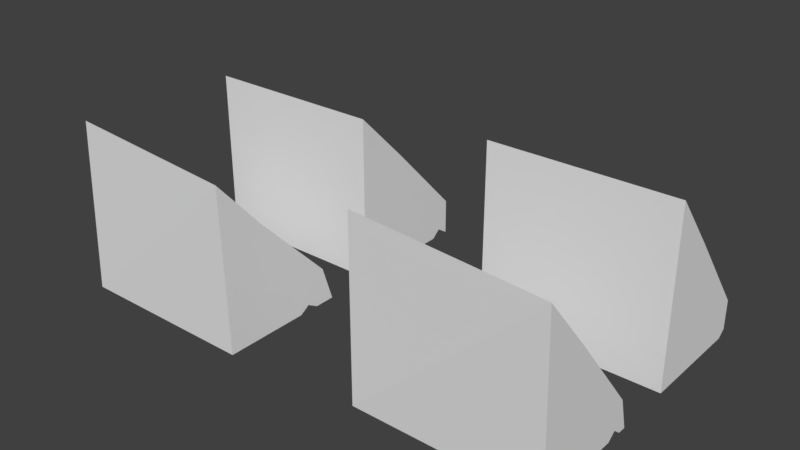 # Source: eyebrowTrackingWedges_final_2023.blend  (saved by Blender 2.79.0; exported with 4.5.12 LTS)
import bpy
from mathutils import Matrix  # noqa: F401  (used for matrix-valued properties, if any)

bpy.ops.wm.read_factory_settings(use_empty=True)
scene = bpy.context.scene
scene.name = 'Scene'

# ---- collections
col_collection_1 = bpy.data.collections.new('Collection 1'); scene.collection.children.link(col_collection_1)

# ---- materials (node trees are filled in below, after node groups)
mat_material = bpy.data.materials.new('Material')
mat_material.alpha_threshold = 0.0
mat_material.use_transparent_shadow = False
mat_material.roughness = 0.5
mat_material.line_color = (0.0, 0.0, 0.0, 1.0)

# ---- material node trees

# ---- world
world_world = bpy.data.worlds.new('World'); scene.world = world_world
world_world.color = (0.05088, 0.05088, 0.05088)
world_world.use_sun_shadow = False
world_world.sun_shadow_jitter_overblur = 0.0
world_world.cycles.sampling_method = 'MANUAL'

# ---- meshes
me_cube_003 = bpy.data.meshes.new('Cube.003')
me_cube_003.from_pydata([(0.8077, 0.2484, -0.6932), (0.8063, -0.8836, 0.6852), (-0.9897, 0.3252, -0.6319), (-0.9925, -0.0676, -1.003), (-0.991, -0.8068, 0.7465), (0.8075, -0.0676, -1.003), (-0.9925, -0.8015, -1.003), (-0.9925, 0.3303, -1.003), (0.8073, -0.4116, 0.1232), (-0.99, -0.3348, 0.1845), (0.8075, -0.8015, -1.003), (0.8075, 0.3303, -1.003), (-0.9899, -0.2028, 0.02125), (-0.9899, -0.0708, -0.142), (-0.9898, 0.0612, -0.3053), (-0.9897, 0.1932, -0.4686), (-0.9925, 0.01198, -1.003), (-0.9925, 0.09156, -1.003), (-0.9925, 0.1711, -1.003), (-0.9925, 0.2507, -1.003), (0.8076, 0.1164, -0.5299), (0.8075, -0.01562, -0.3666), (0.8074, -0.1476, -0.2033), (0.8074, -0.2796, -0.04006), (0.8075, 0.2507, -1.003), (0.8075, 0.1711, -0.9374), (0.8075, 0.09156, -1.003), (0.8075, 0.01198, -1.003)], [], [(8, 9, 4, 1), (2, 0, 11, 7), (8, 1, 10, 5), (23, 8, 5, 27), (5, 10, 6, 3), (15, 2, 7, 19), (4, 9, 3, 6), (27, 5, 3, 16), (1, 4, 6, 10), (23, 12, 9, 8), (0, 2, 15, 20), (20, 15, 14, 21), (21, 14, 13, 22), (22, 13, 12, 23), (11, 24, 19, 7), (24, 25, 18, 19), (25, 26, 17, 18), (26, 27, 16, 17), (9, 12, 16, 3), (12, 13, 17, 16), (13, 14, 18, 17), (14, 15, 19, 18), (0, 20, 24, 11), (20, 21, 25, 24), (21, 22, 26, 25), (22, 23, 27, 26)])
me_cube_003.materials.append(mat_material)
me_cube_003.use_remesh_preserve_volume = False
me_cube_003.use_remesh_preserve_attributes = False
me_cube_003.use_mirror_vertex_groups = False
me_cube_003.update()
me_cube_002 = bpy.data.meshes.new('Cube.002')
me_cube_002.from_pydata([(0.8065, 0.2131, -0.654), (0.808, -0.9519, 0.6027), (-0.9325, 0.3158, -0.5512), (-0.9925, -0.1858, -1.003), (-0.9309, -0.8933, 0.6848), (0.8075, -0.1858, -1.003), (-0.9925, -0.9197, -1.003), (-0.9925, 0.3252, -1.003), (0.808, -0.493, 0.07902), (-0.9309, -0.3903, 0.1818), (0.8075, -0.9197, -1.003), (0.8075, 0.3252, -1.003), (-0.9313, -0.249, 0.03516), (-0.9316, -0.1078, -0.1114), (-0.9319, 0.0334, -0.258), (-0.9322, 0.1746, -0.4046), (-0.9925, -0.08363, -1.003), (-0.9925, 0.01857, -1.003), (-0.9925, 0.1208, -1.003), (-0.9925, 0.223, -1.003), (0.8068, 0.07188, -0.5074), (0.8071, -0.06934, -0.3608), (0.8074, -0.2106, -0.2142), (0.8077, -0.3518, -0.06758), (0.8075, 0.223, -1.003), (0.8075, 0.1208, -1.003), (0.8075, 0.0134, -0.9408), (0.8075, -0.08363, -1.003)], [], [(8, 9, 4, 1), (2, 0, 11, 7), (8, 1, 10, 5), (23, 8, 5, 27), (5, 10, 6, 3), (15, 2, 7, 19), (4, 9, 3, 6), (27, 5, 3, 16), (1, 4, 6, 10), (23, 12, 9, 8), (0, 2, 15, 20), (20, 15, 14, 21), (21, 14, 13, 22), (22, 13, 12, 23), (11, 24, 19, 7), (24, 25, 18, 19), (25, 26, 17, 18), (26, 27, 16, 17), (9, 12, 16, 3), (12, 13, 17, 16), (13, 14, 18, 17), (14, 15, 19, 18), (0, 20, 24, 11), (20, 21, 25, 24), (21, 22, 26, 25), (22, 23, 27, 26)])
me_cube_002.materials.append(mat_material)
me_cube_002.use_remesh_preserve_volume = False
me_cube_002.use_remesh_preserve_attributes = False
me_cube_002.use_mirror_vertex_groups = False
me_cube_002.update()
me_cube_001 = bpy.data.meshes.new('Cube.001')
me_cube_001.from_pydata([(0.8075, 0.3235, -0.6503), (0.8075, -0.9237, 0.6247), (-0.9925, 0.3235, -0.6503), (-0.9925, -0.1858, -1.003), (-0.9925, -0.9236, 0.6248), (0.8075, -0.1858, -1.003), (-0.9925, -0.9197, -1.003), (-0.9925, 0.3252, -1.003), (0.8075, -0.4048, 0.1058), (-0.9925, -0.4047, 0.1059), (0.8075, -0.9197, -1.003), (0.8075, 0.3252, -1.003), (-0.9925, -0.2591, -0.04537), (-0.9925, -0.1134, -0.1966), (-0.9925, 0.03224, -0.3478), (-0.9925, 0.1779, -0.499), (-0.9925, -0.08363, -1.003), (-0.9925, 0.01857, -1.003), (-0.9925, 0.1208, -1.003), (-0.9925, 0.223, -1.003), (0.8075, 0.1778, -0.4991), (0.8075, 0.03218, -0.3479), (0.8075, -0.1135, -0.1966), (0.8075, -0.2591, -0.04542), (0.8075, 0.2107, -0.9292), (0.8075, 0.1208, -1.003), (0.8075, 0.01857, -1.003), (0.8075, -0.08363, -1.003)], [], [(8, 9, 4, 1), (2, 0, 11, 7), (8, 1, 10, 5), (23, 8, 5, 27), (5, 10, 6, 3), (15, 2, 7, 19), (4, 9, 3, 6), (27, 5, 3, 16), (1, 4, 6, 10), (23, 12, 9, 8), (0, 2, 15, 20), (20, 15, 14, 21), (21, 14, 13, 22), (22, 13, 12, 23), (11, 24, 19, 7), (24, 25, 18, 19), (25, 26, 17, 18), (26, 27, 16, 17), (9, 12, 16, 3), (12, 13, 17, 16), (13, 14, 18, 17), (14, 15, 19, 18), (0, 20, 24, 11), (20, 21, 25, 24), (21, 22, 26, 25), (22, 23, 27, 26)])
me_cube_001.materials.append(mat_material)
me_cube_001.use_remesh_preserve_volume = False
me_cube_001.use_remesh_preserve_attributes = False
me_cube_001.use_mirror_vertex_groups = False
me_cube_001.update()
me_cube = bpy.data.meshes.new('Cube')
me_cube.from_pydata([(0.8075, 0.3284, -0.6501), (0.8075, -0.8029, 0.7288), (-0.9925, 0.3285, -0.6501), (-0.9925, -0.0676, -1.003), (-0.9925, -0.8028, 0.7288), (0.8075, -0.0676, -1.003), (-0.9925, -0.8015, -1.003), (-0.9925, 0.3303, -1.003), (0.8075, -0.3312, 0.1666), (-0.9925, -0.3311, 0.1666), (0.8075, -0.8015, -1.003), (0.8075, 0.3303, -0.9414), (-0.9925, -0.1937, -0.003475), (-0.9925, -0.06182, -0.1668), (-0.9925, 0.0701, -0.3302), (-0.9925, 0.202, -0.4935), (-0.9925, 0.01528, -1.003), (-0.9925, 0.09486, -1.003), (-0.9925, 0.1744, -1.003), (-0.9925, 0.254, -1.003), (0.8075, 0.202, -0.4936), (0.8075, 0.07004, -0.3302), (0.8075, -0.06188, -0.1669), (0.8075, -0.1938, -0.003523), (0.8075, 0.254, -1.003), (0.8075, 0.1744, -1.003), (0.8075, 0.09486, -1.003), (0.8075, 0.01528, -1.003)], [], [(8, 9, 4, 1), (2, 0, 11, 7), (8, 1, 10, 5), (23, 8, 5, 27), (5, 10, 6, 3), (15, 2, 7, 19), (4, 9, 3, 6), (27, 5, 3, 16), (1, 4, 6, 10), (23, 12, 9, 8), (0, 2, 15, 20), (20, 15, 14, 21), (21, 14, 13, 22), (22, 13, 12, 23), (11, 24, 19, 7), (24, 25, 18, 19), (25, 26, 17, 18), (26, 27, 16, 17), (9, 12, 16, 3), (12, 13, 17, 16), (13, 14, 18, 17), (14, 15, 19, 18), (0, 20, 24, 11), (20, 21, 25, 24), (21, 22, 26, 25), (22, 23, 27, 26)])
me_cube.materials.append(mat_material)
me_cube.use_remesh_preserve_volume = False
me_cube.use_remesh_preserve_attributes = False
me_cube.use_mirror_vertex_groups = False
me_cube.update()

# ---- objects
ob_cube_003 = bpy.data.objects.new('Cube.003', me_cube_003)
ob_cube_002 = bpy.data.objects.new('Cube.002', me_cube_002)
ob_cube_001 = bpy.data.objects.new('Cube.001', me_cube_001)
ob_cube = bpy.data.objects.new('Cube', me_cube)

# ---- transforms, parenting, visibility, modifiers, constraints
ob_cube_003.location = (0.815, -1.672, 0.815)
ob_cube_003.scale = (0.815, 0.815, 0.815)
ob_cube_003.lock_rotations_4d = False
ob_cube_003.empty_display_type = 'ARROWS'
ob_cube_003.lineart.crease_threshold = 0.0
ob_cube_002.location = (-1.685, -1.672, 0.815)
ob_cube_002.scale = (0.815, 0.815, 0.815)
ob_cube_002.lock_rotations_4d = False
ob_cube_002.empty_display_type = 'ARROWS'
ob_cube_002.lineart.crease_threshold = 0.0
ob_cube_001.location = (-1.685, -0.2721, 0.815)
ob_cube_001.scale = (0.815, 0.815, 0.815)
ob_cube_001.lock_rotations_4d = False
ob_cube_001.empty_display_type = 'ARROWS'
ob_cube_001.lineart.crease_threshold = 0.0
ob_cube.location = (0.815, -0.2721, 0.815)
ob_cube.scale = (0.815, 0.815, 0.815)
ob_cube.lock_rotations_4d = False
ob_cube.empty_display_type = 'ARROWS'
ob_cube.lineart.crease_threshold = 0.0

# ---- collection membership
col_collection_1.objects.link(ob_cube_003)
col_collection_1.objects.link(ob_cube_002)
col_collection_1.objects.link(ob_cube_001)
col_collection_1.objects.link(ob_cube)

# ---- scene / render settings (as saved in the file)
scene.frame_start = 1; scene.frame_end = 250; scene.frame_set(1)
scene.render.engine = 'BLENDER_EEVEE_NEXT'
scene.render.resolution_percentage = 50
scene.render.dither_intensity = 0.0
scene.cycles.use_denoising = False
scene.cycles.samples = 128
scene.cycles.sampling_pattern = 'TABULATED_SOBOL'
scene.cycles.use_adaptive_sampling = False
scene.cycles.use_light_tree = False
scene.cycles.blur_glossy = 0.0
scene.cycles.sample_clamp_indirect = 0.0
scene.view_settings.view_transform = 'Standard'
bpy.context.view_layer.update()

# ---- added for rendering (the .blend has no active camera and no usable light): camera, sun
cam_auto = bpy.data.cameras.new('AutoCamera')
cam_auto.lens = 50.0
cam_auto.sensor_width = 36.0
cam_auto.clip_end = 1000.0
ob_auto_camera = bpy.data.objects.new('AutoCamera', cam_auto)
scene.collection.objects.link(ob_auto_camera)
ob_auto_camera.location = (3.99859, -6.63601, 4.31767)
ob_auto_camera.rotation_euler = (1.09748, -7.21219e-08, 0.694738)
scene.camera = ob_auto_camera
light_auto_sun = bpy.data.lights.new('AutoSun', 'SUN')
light_auto_sun.energy = 3.0
light_auto_sun.angle = 0.0523599
ob_auto_sun = bpy.data.objects.new('AutoSun', light_auto_sun)
scene.collection.objects.link(ob_auto_sun)
ob_auto_sun.rotation_euler = (0.872665, 0.174533, 0.523599)
bpy.context.view_layer.update()
